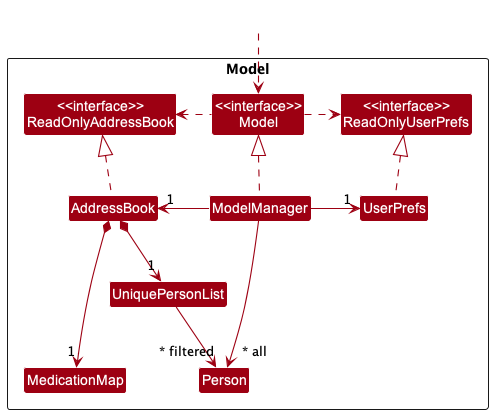

The diagram above was rendered by PlantUML. Its source (embedded in the PNG):
@startuml
!include style.puml
skinparam arrowThickness 1.1
skinparam arrowColor MODEL_COLOR
skinparam classBackgroundColor MODEL_COLOR

Package Model <<Rectangle>>{
Class "<<interface>>\nReadOnlyAddressBook" as ReadOnlyAddressBook
Class "<<interface>>\nReadOnlyUserPrefs" as ReadOnlyUserPrefs
Class "<<interface>>\nModel" as Model
Class AddressBook
Class ModelManager
Class UserPrefs

Class MedicationMap
Class Person
Class UniquePersonList
}

Class HiddenOutside #FFFFFF
HiddenOutside ..> Model

AddressBook .up.|> ReadOnlyAddressBook

ModelManager .up.|> Model
Model .right.> ReadOnlyUserPrefs
Model .left.> ReadOnlyAddressBook
ModelManager -left-> "1" AddressBook
ModelManager -right-> "1" UserPrefs
UserPrefs .up.|> ReadOnlyUserPrefs

AddressBook *--> "1" UniquePersonList
UniquePersonList -right--> "     ~* all" Person
ModelManager ---> "      ~* filtered" Person
AddressBook *--down-> "1" MedicationMap
@enduml